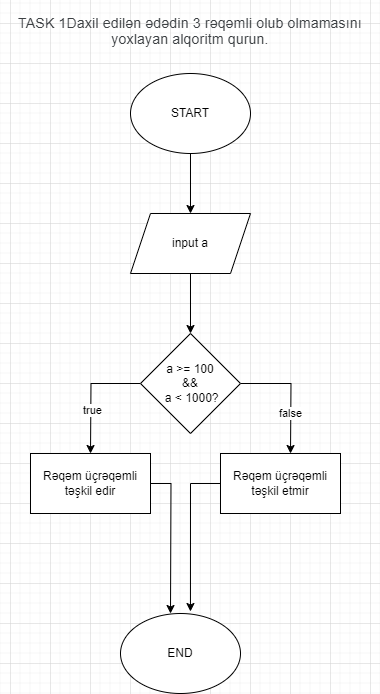

The diagram above was exported from draw.io. Its source (the exported page's mxGraphModel, read from the mxfile embedded in the PNG):
<mxGraphModel dx="1947" dy="1615" grid="1" gridSize="10" guides="1" tooltips="1" connect="1" arrows="1" fold="1" page="1" pageScale="1" pageWidth="827" pageHeight="1169" math="0" shadow="0">
  <root>
    <mxCell id="0" />
    <mxCell id="1" parent="0" />
    <mxCell id="_XABKs_T9ggZzWWYSQfd-41" style="edgeStyle=orthogonalEdgeStyle;rounded=0;orthogonalLoop=1;jettySize=auto;html=1;entryX=0.5;entryY=0;entryDx=0;entryDy=0;" edge="1" parent="1" source="_XABKs_T9ggZzWWYSQfd-1" target="_XABKs_T9ggZzWWYSQfd-40">
      <mxGeometry relative="1" as="geometry">
        <mxPoint x="180" y="180" as="targetPoint" />
      </mxGeometry>
    </mxCell>
    <mxCell id="_XABKs_T9ggZzWWYSQfd-1" value="START" style="ellipse;whiteSpace=wrap;html=1;" vertex="1" parent="1">
      <mxGeometry x="120" y="50" width="120" height="80" as="geometry" />
    </mxCell>
    <mxCell id="_XABKs_T9ggZzWWYSQfd-2" value="&#10;&lt;span style=&quot;color: rgb(60, 64, 67); font-family: Roboto, Arial, sans-serif; font-size: 14px; font-style: normal; font-variant-ligatures: normal; font-variant-caps: normal; font-weight: 400; letter-spacing: 0.2px; orphans: 2; text-align: start; text-indent: 0px; text-transform: none; widows: 2; word-spacing: 0px; -webkit-text-stroke-width: 0px; text-decoration-thickness: initial; text-decoration-style: initial; text-decoration-color: initial; float: none; display: inline !important;&quot;&gt;TASK 1Daxil edilən ədədin 3 rəqəmli olub olmamasını yoxlayan alqoritm qurun.&lt;/span&gt;&#10;&#10;" style="text;html=1;strokeColor=none;fillColor=none;align=center;verticalAlign=middle;whiteSpace=wrap;rounded=0;" vertex="1" parent="1">
      <mxGeometry x="-10" y="-10" width="380" height="50" as="geometry" />
    </mxCell>
    <mxCell id="_XABKs_T9ggZzWWYSQfd-9" style="edgeStyle=orthogonalEdgeStyle;rounded=0;orthogonalLoop=1;jettySize=auto;html=1;" edge="1" parent="1" source="_XABKs_T9ggZzWWYSQfd-8">
      <mxGeometry relative="1" as="geometry">
        <mxPoint x="80" y="430" as="targetPoint" />
      </mxGeometry>
    </mxCell>
    <mxCell id="_XABKs_T9ggZzWWYSQfd-14" value="true" style="edgeLabel;html=1;align=center;verticalAlign=middle;resizable=0;points=[];" vertex="1" connectable="0" parent="_XABKs_T9ggZzWWYSQfd-9">
      <mxGeometry x="0.2802" y="1" relative="1" as="geometry">
        <mxPoint as="offset" />
      </mxGeometry>
    </mxCell>
    <mxCell id="_XABKs_T9ggZzWWYSQfd-10" value="false" style="edgeStyle=orthogonalEdgeStyle;rounded=0;orthogonalLoop=1;jettySize=auto;html=1;" edge="1" parent="1" source="_XABKs_T9ggZzWWYSQfd-8">
      <mxGeometry x="0.3361" relative="1" as="geometry">
        <mxPoint x="280" y="430" as="targetPoint" />
        <mxPoint as="offset" />
      </mxGeometry>
    </mxCell>
    <mxCell id="_XABKs_T9ggZzWWYSQfd-8" value="a &amp;gt;= 100 &lt;br&gt;&amp;amp;&amp;amp;&lt;br&gt;&amp;nbsp;a &amp;lt; 1000?" style="rhombus;whiteSpace=wrap;html=1;" vertex="1" parent="1">
      <mxGeometry x="130" y="310" width="100" height="100" as="geometry" />
    </mxCell>
    <mxCell id="_XABKs_T9ggZzWWYSQfd-15" style="edgeStyle=orthogonalEdgeStyle;rounded=0;orthogonalLoop=1;jettySize=auto;html=1;" edge="1" parent="1" source="_XABKs_T9ggZzWWYSQfd-11">
      <mxGeometry relative="1" as="geometry">
        <mxPoint x="160" y="590" as="targetPoint" />
      </mxGeometry>
    </mxCell>
    <mxCell id="_XABKs_T9ggZzWWYSQfd-11" value="Rəqəm üçrəqəmli təşkil edir" style="rounded=0;whiteSpace=wrap;html=1;" vertex="1" parent="1">
      <mxGeometry x="20" y="430" width="120" height="60" as="geometry" />
    </mxCell>
    <mxCell id="_XABKs_T9ggZzWWYSQfd-16" style="edgeStyle=orthogonalEdgeStyle;rounded=0;orthogonalLoop=1;jettySize=auto;html=1;entryX=0.583;entryY=-0.025;entryDx=0;entryDy=0;entryPerimeter=0;" edge="1" parent="1" source="_XABKs_T9ggZzWWYSQfd-12" target="_XABKs_T9ggZzWWYSQfd-17">
      <mxGeometry relative="1" as="geometry">
        <mxPoint x="180" y="580" as="targetPoint" />
        <Array as="points">
          <mxPoint x="180" y="460" />
        </Array>
      </mxGeometry>
    </mxCell>
    <mxCell id="_XABKs_T9ggZzWWYSQfd-12" value="Rəqəm üçrəqəmli təşkil etmir" style="rounded=0;whiteSpace=wrap;html=1;" vertex="1" parent="1">
      <mxGeometry x="210" y="430" width="120" height="60" as="geometry" />
    </mxCell>
    <mxCell id="_XABKs_T9ggZzWWYSQfd-17" value="END" style="ellipse;whiteSpace=wrap;html=1;" vertex="1" parent="1">
      <mxGeometry x="110" y="590" width="120" height="80" as="geometry" />
    </mxCell>
    <mxCell id="_XABKs_T9ggZzWWYSQfd-42" style="edgeStyle=orthogonalEdgeStyle;rounded=0;orthogonalLoop=1;jettySize=auto;html=1;exitX=0.5;exitY=1;exitDx=0;exitDy=0;entryX=0.5;entryY=0;entryDx=0;entryDy=0;" edge="1" parent="1" source="_XABKs_T9ggZzWWYSQfd-40" target="_XABKs_T9ggZzWWYSQfd-8">
      <mxGeometry relative="1" as="geometry" />
    </mxCell>
    <mxCell id="_XABKs_T9ggZzWWYSQfd-40" value="input a" style="shape=parallelogram;perimeter=parallelogramPerimeter;whiteSpace=wrap;html=1;fixedSize=1;" vertex="1" parent="1">
      <mxGeometry x="120" y="190" width="120" height="60" as="geometry" />
    </mxCell>
  </root>
</mxGraphModel>